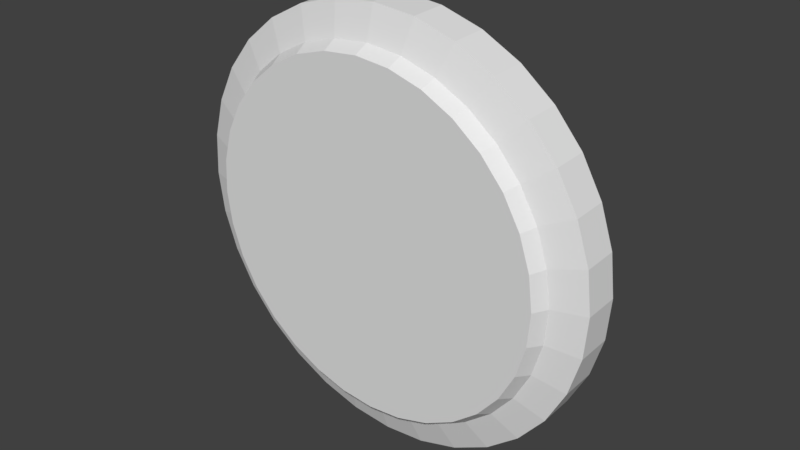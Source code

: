 # Source: buckler.blend  (saved by Blender 2.77.0; exported with 4.5.12 LTS)
import bpy
from mathutils import Matrix  # noqa: F401  (used for matrix-valued properties, if any)

bpy.ops.wm.read_factory_settings(use_empty=True)
scene = bpy.context.scene
scene.name = 'Scene'

# ---- collections
col_collection_1 = bpy.data.collections.new('Collection 1'); scene.collection.children.link(col_collection_1)

# ---- world
world_world = bpy.data.worlds.new('World'); scene.world = world_world
world_world.color = (0.05088, 0.05088, 0.05088)
world_world.use_sun_shadow = False
world_world.sun_shadow_jitter_overblur = 0.0
world_world.cycles.sampling_method = 'MANUAL'

# ---- meshes
me_circle = bpy.data.meshes.new('Circle')
me_circle.from_pydata([(-1.592, -0.0994, -0.1144), (1.592, -0.09938, -0.114), (-1.592, 0.09131, -0.1206), (1.592, 0.09129, -0.1213), (-1.592, -0.1001, -0.1355), (1.592, -0.1001, -0.1344), (-1.592, 0.0906, -0.1413), (1.592, 0.09065, -0.1399), (-1.273, -0.1015, -0.1758), (-0.9551, -0.1058, -0.3004), (-0.6367, -0.1085, -0.3784), (-0.3184, -0.1085, -0.3784), (0.0, -0.1085, -0.3784), (0.3184, -0.1085, -0.3784), (0.6367, -0.1085, -0.3784), (0.9551, -0.1057, -0.2982), (1.273, -0.1009, -0.1585), (1.273, 0.08882, -0.1932), (0.9551, 0.08393, -0.3351), (0.6367, 0.08222, -0.385), (0.3184, 0.08222, -0.385), (0.0, 0.08222, -0.385), (-0.3184, 0.08222, -0.385), (-0.6367, 0.08222, -0.385), (-0.9551, 0.08408, -0.3308), (-1.273, 0.08928, -0.1798), (-1.273, -0.1033, -0.2282), (-0.9551, -0.1081, -0.3679), (-0.6367, -0.1101, -0.4246), (-0.3184, -0.1101, -0.4246), (0.0, -0.1101, -0.4246), (0.3184, -0.1101, -0.4246), (0.6367, -0.1101, -0.4246), (0.9551, -0.109, -0.394), (1.273, -0.1029, -0.2152), (1.273, 0.08746, -0.2326), (0.9551, 0.08257, -0.3748), (0.6367, 0.08063, -0.4312), (0.3184, 0.08063, -0.4312), (0.0, 0.08063, -0.4312), (-0.3184, 0.08063, -0.4312), (-0.6367, 0.08063, -0.4312), (-0.9551, 0.0835, -0.3478), (-1.273, 0.08767, -0.2264), (2.777e-07, 1.347, 0.3312), (-0.2621, 1.321, 0.3312), (-0.5141, 1.245, 0.3312), (-0.7463, 1.121, 0.3312), (-0.9499, 0.9535, 0.3312), (-1.117, 0.75, 0.3312), (-1.241, 0.5177, 0.3312), (-1.317, 0.2657, 0.3312), (-1.343, 0.003664, 0.3312), (-1.317, -0.2584, 0.3312), (-1.241, -0.5104, 0.3312), (-1.117, -0.7426, 0.3312), (-0.9499, -0.9462, 0.3312), (-0.7463, -1.113, 0.3312), (-0.5141, -1.237, 0.3312), (-0.2621, -1.314, 0.3312), (4.962e-07, -1.34, 0.3312), (0.2621, -1.314, 0.3312), (0.5141, -1.237, 0.3312), (0.7463, -1.113, 0.3312), (0.9499, -0.9462, 0.3312), (1.117, -0.7426, 0.3312), (1.241, -0.5104, 0.3312), (1.317, -0.2584, 0.3312), (1.343, 0.003666, 0.3312), (1.317, 0.2657, 0.3312), (1.241, 0.5177, 0.3312), (1.117, 0.75, 0.3312), (0.9499, 0.9535, 0.3312), (0.7463, 1.121, 0.3312), (0.5141, 1.245, 0.3312), (0.2621, 1.321, 0.3312), (1.077e-07, 1.554, -0.06988), (-0.3028, 1.524, -0.06988), (-0.594, 1.436, -0.06988), (-0.8623, 1.292, -0.06988), (-1.097, 1.099, -0.06988), (-1.291, 0.864, -0.06988), (-1.434, 0.5957, -0.06988), (-1.522, 0.3045, -0.06988), (-1.552, 0.001746, -0.06988), (-1.522, -0.3011, -0.06988), (-1.434, -0.5922, -0.06988), (-1.291, -0.8605, -0.06988), (-1.097, -1.096, -0.06988), (-0.8623, -1.289, -0.06988), (-0.594, -1.432, -0.06988), (-0.3028, -1.521, -0.06988), (5.778e-07, -1.55, -0.06988), (0.3028, -1.521, -0.06988), (0.594, -1.432, -0.06988), (0.8623, -1.289, -0.06988), (1.097, -1.096, -0.06988), (1.291, -0.8605, -0.06988), (1.434, -0.5922, -0.06988), (1.522, -0.3011, -0.06988), (1.552, 0.001747, -0.06988), (1.522, 0.3045, -0.06988), (1.434, 0.5957, -0.06988), (1.291, 0.864, -0.06988), (1.097, 1.099, -0.06988), (0.8623, 1.292, -0.06988), (0.594, 1.436, -0.06988), (0.3028, 1.524, -0.06988), (-0.32, 1.609, 0.149), (7.603e-08, 1.64, 0.149), (-0.6277, 1.515, 0.149), (-0.9113, 1.364, 0.149), (-1.16, 1.16, 0.149), (-1.364, 0.9113, 0.149), (-1.515, 0.6277, 0.149), (-1.609, 0.32, 0.149), (-1.64, -5.863e-08, 0.149), (-1.609, -0.32, 0.149), (-1.515, -0.6277, 0.149), (-1.364, -0.9113, 0.149), (-1.16, -1.16, 0.149), (-0.9113, -1.364, 0.149), (-0.6277, -1.515, 0.149), (-0.32, -1.609, 0.149), (6.105e-07, -1.64, 0.149), (0.32, -1.609, 0.149), (0.6277, -1.515, 0.149), (0.9113, -1.364, 0.149), (1.16, -1.16, 0.149), (1.364, -0.9113, 0.149), (1.515, -0.6277, 0.149), (1.609, -0.32, 0.149), (1.64, 1.401e-06, 0.149), (1.609, 0.32, 0.149), (1.515, 0.6277, 0.149), (1.364, 0.9113, 0.149), (1.16, 1.16, 0.149), (0.9113, 1.364, 0.149), (0.6277, 1.515, 0.149), (0.32, 1.609, 0.149), (-0.32, 1.609, -0.1206), (7.603e-08, 1.64, -0.1206), (-0.6277, 1.515, -0.1206), (-0.9113, 1.364, -0.1206), (-1.16, 1.16, -0.1206), (-1.364, 0.9113, -0.1206), (-1.515, 0.6277, -0.1206), (-1.609, 0.32, -0.1206), (-1.64, -5.863e-08, -0.1206), (-1.609, -0.32, -0.1206), (-1.515, -0.6277, -0.1206), (-1.364, -0.9113, -0.1206), (-1.16, -1.16, -0.1206), (-0.9113, -1.364, -0.1206), (-0.6277, -1.515, -0.1206), (-0.32, -1.609, -0.1206), (6.105e-07, -1.64, -0.1206), (0.32, -1.609, -0.1206), (0.6277, -1.515, -0.1206), (0.9113, -1.364, -0.1206), (1.16, -1.16, -0.1206), (1.364, -0.9113, -0.1206), (1.515, -0.6277, -0.1206), (1.609, -0.32, -0.1206), (1.64, 1.401e-06, -0.1206), (1.609, 0.32, -0.1206), (1.515, 0.6277, -0.1206), (1.364, 0.9113, -0.1206), (1.16, 1.16, -0.1206), (0.9113, 1.364, -0.1206), (0.6277, 1.515, -0.1206), (0.32, 1.609, -0.1206), (-0.2729, 1.372, 0.2246), (1.629e-07, 1.399, 0.2246), (-0.5352, 1.292, 0.2246), (-0.777, 1.163, 0.2246), (-0.989, 0.989, 0.2246), (-1.163, 0.777, 0.2246), (-1.292, 0.5352, 0.2246), (-1.372, 0.2729, 0.2246), (-1.399, -1.021e-07, 0.2246), (-1.372, -0.2729, 0.2246), (-1.292, -0.5352, 0.2246), (-1.163, -0.777, 0.2246), (-0.989, -0.989, 0.2246), (-0.777, -1.163, 0.2246), (-0.5352, -1.292, 0.2246), (-0.2729, -1.372, 0.2246), (5.209e-07, -1.399, 0.2246), (0.2729, -1.372, 0.2246), (0.5352, -1.292, 0.2246), (0.777, -1.163, 0.2246), (0.989, -0.989, 0.2246), (1.163, -0.777, 0.2246), (1.292, -0.5352, 0.2246), (1.372, -0.2729, 0.2246), (1.399, 1.177e-06, 0.2246), (1.372, 0.2729, 0.2246), (1.292, 0.5352, 0.2246), (1.163, 0.777, 0.2246), (0.989, 0.989, 0.2246), (0.777, 1.163, 0.2246), (0.5352, 1.292, 0.2246), (0.2729, 1.372, 0.2246)], [], [(16, 1, 3, 17), (35, 7, 5, 34), (0, 2, 6, 4), (8, 0, 4, 26), (3, 1, 5, 7), (17, 3, 7, 35), (2, 25, 43, 6), (25, 24, 42, 43), (24, 23, 41, 42), (23, 22, 40, 41), (22, 21, 39, 40), (21, 20, 38, 39), (20, 19, 37, 38), (19, 18, 36, 37), (18, 17, 35, 36), (1, 16, 34, 5), (16, 15, 33, 34), (15, 14, 32, 33), (14, 13, 31, 32), (13, 12, 30, 31), (12, 11, 29, 30), (11, 10, 28, 29), (10, 9, 27, 28), (9, 8, 26, 27), (6, 43, 26, 4), (43, 42, 27, 26), (42, 41, 28, 27), (41, 40, 29, 28), (40, 39, 30, 29), (39, 38, 31, 30), (38, 37, 32, 31), (37, 36, 33, 32), (36, 35, 34, 33), (0, 8, 25, 2), (8, 9, 24, 25), (9, 10, 23, 24), (10, 11, 22, 23), (11, 12, 21, 22), (12, 13, 20, 21), (13, 14, 19, 20), (14, 15, 18, 19), (15, 16, 17, 18), (45, 46, 47, 48, 49, 50, 51, 52, 53, 54, 55, 56, 57, 58, 59, 60, 61, 62, 63, 64, 65, 66, 67, 68, 69, 70, 71, 72, 73, 74, 75, 44), (76, 107, 106, 105, 104, 103, 102, 101, 100, 99, 98, 97, 96, 95, 94, 93, 92, 91, 90, 89, 88, 87, 86, 85, 84, 83, 82, 81, 80, 79, 78, 77), (108, 109, 141, 140), (110, 108, 140, 142), (111, 110, 142, 143), (112, 111, 143, 144), (113, 112, 144, 145), (114, 113, 145, 146), (115, 114, 146, 147), (116, 115, 147, 148), (117, 116, 148, 149), (118, 117, 149, 150), (119, 118, 150, 151), (120, 119, 151, 152), (121, 120, 152, 153), (122, 121, 153, 154), (123, 122, 154, 155), (124, 123, 155, 156), (125, 124, 156, 157), (126, 125, 157, 158), (127, 126, 158, 159), (128, 127, 159, 160), (129, 128, 160, 161), (130, 129, 161, 162), (131, 130, 162, 163), (132, 131, 163, 164), (133, 132, 164, 165), (134, 133, 165, 166), (135, 134, 166, 167), (136, 135, 167, 168), (137, 136, 168, 169), (138, 137, 169, 170), (139, 138, 170, 171), (109, 139, 171, 141), (172, 173, 109, 108), (174, 172, 108, 110), (175, 174, 110, 111), (176, 175, 111, 112), (177, 176, 112, 113), (178, 177, 113, 114), (179, 178, 114, 115), (180, 179, 115, 116), (181, 180, 116, 117), (182, 181, 117, 118), (183, 182, 118, 119), (184, 183, 119, 120), (185, 184, 120, 121), (186, 185, 121, 122), (187, 186, 122, 123), (188, 187, 123, 124), (189, 188, 124, 125), (190, 189, 125, 126), (191, 190, 126, 127), (192, 191, 127, 128), (193, 192, 128, 129), (194, 193, 129, 130), (195, 194, 130, 131), (196, 195, 131, 132), (197, 196, 132, 133), (198, 197, 133, 134), (199, 198, 134, 135), (200, 199, 135, 136), (201, 200, 136, 137), (202, 201, 137, 138), (203, 202, 138, 139), (173, 203, 139, 109), (76, 77, 140, 141), (77, 78, 142, 140), (78, 79, 143, 142), (79, 80, 144, 143), (80, 81, 145, 144), (81, 82, 146, 145), (82, 83, 147, 146), (83, 84, 148, 147), (84, 85, 149, 148), (85, 86, 150, 149), (86, 87, 151, 150), (87, 88, 152, 151), (88, 89, 153, 152), (89, 90, 154, 153), (90, 91, 155, 154), (91, 92, 156, 155), (92, 93, 157, 156), (93, 94, 158, 157), (94, 95, 159, 158), (95, 96, 160, 159), (96, 97, 161, 160), (97, 98, 162, 161), (98, 99, 163, 162), (99, 100, 164, 163), (100, 101, 165, 164), (101, 102, 166, 165), (102, 103, 167, 166), (103, 104, 168, 167), (104, 105, 169, 168), (105, 106, 170, 169), (106, 107, 171, 170), (107, 76, 141, 171), (45, 44, 173, 172), (46, 45, 172, 174), (47, 46, 174, 175), (48, 47, 175, 176), (49, 48, 176, 177), (50, 49, 177, 178), (51, 50, 178, 179), (52, 51, 179, 180), (53, 52, 180, 181), (54, 53, 181, 182), (55, 54, 182, 183), (56, 55, 183, 184), (57, 56, 184, 185), (58, 57, 185, 186), (59, 58, 186, 187), (60, 59, 187, 188), (61, 60, 188, 189), (62, 61, 189, 190), (63, 62, 190, 191), (64, 63, 191, 192), (65, 64, 192, 193), (66, 65, 193, 194), (67, 66, 194, 195), (68, 67, 195, 196), (69, 68, 196, 197), (70, 69, 197, 198), (71, 70, 198, 199), (72, 71, 199, 200), (73, 72, 200, 201), (74, 73, 201, 202), (75, 74, 202, 203), (44, 75, 203, 173)])
_uv = me_circle.uv_layers.new(name='UVMap')
_uv.uv.foreach_set('vector', [1.387, 0.5542, 1.232, 0.5542, 1.232, 0.3476, 1.387, 0.3476, 1.055, 0.3476, 1.211, 0.3476, 1.211, 0.5542, 1.056, 0.5542, -0.3671, 0.5542, -0.3673, 0.3476, -0.3465, 0.3476, -0.3464, 0.5542, 0.894, 3.317, 0.537, 3.317, 0.537, 3.243, 0.894, 3.242, 1.232, 0.3476, 1.232, 0.5542, 1.211, 0.5542, 1.211, 0.3476, -0.02826, -2.412, 0.3284, -2.412, 0.3284, -2.338, -0.02826, -2.337, 0.3284, 3.318, -0.02863, 3.319, -0.02863, 3.244, 0.3284, 3.243, -0.02863, 3.319, -0.4057, 3.319, -0.4057, 3.245, -0.02863, 3.244, -0.4057, 3.319, -0.7611, 3.32, -0.7611, 3.246, -0.4057, 3.245, -2.155, -2.407, -1.807, -2.408, -1.807, -2.334, -2.155, -2.333, -1.807, -2.408, -1.46, -2.409, -1.46, -2.334, -1.807, -2.334, -1.46, -2.409, -1.113, -2.409, -1.113, -2.335, -1.46, -2.334, -1.113, -2.409, -0.7656, -2.41, -0.7656, -2.336, -1.113, -2.335, -0.7656, -2.41, -0.4128, -2.411, -0.4128, -2.337, -0.7656, -2.336, -0.4128, -2.411, -0.02826, -2.412, -0.02826, -2.337, -0.4128, -2.337, 0.537, -2.413, 0.8937, -2.414, 0.8937, -2.339, 0.537, -2.339, 0.8937, -2.414, 1.278, -2.414, 1.278, -2.34, 0.8937, -2.339, 1.278, -2.414, 1.631, -2.415, 1.631, -2.341, 1.278, -2.34, 1.631, -2.415, 1.978, -2.416, 1.978, -2.342, 1.631, -2.341, 1.978, -2.416, 2.325, -2.417, 2.325, -2.343, 1.978, -2.342, 2.325, -2.417, 2.673, -2.418, 2.673, -2.343, 2.325, -2.343, 2.673, -2.418, 3.02, -2.418, 3.02, -2.344, 2.673, -2.343, 1.626, 3.315, 1.271, 3.316, 1.271, 3.241, 1.626, 3.241, 1.271, 3.316, 0.894, 3.317, 0.894, 3.242, 1.271, 3.241, -0.3465, 0.3476, -0.1909, 0.3476, -0.1908, 0.5542, -0.3464, 0.5542, -0.1909, 0.3476, -0.0265, 0.3476, -0.02638, 0.5542, -0.1908, 0.5542, -0.0265, 0.3476, 0.1284, 0.3476, 0.1286, 0.5542, -0.02638, 0.5542, 0.1284, 0.3476, 0.2798, 0.3476, 0.28, 0.5542, 0.1286, 0.5542, 0.2798, 0.3476, 0.4312, 0.3476, 0.4313, 0.5542, 0.28, 0.5542, 0.4312, 0.3476, 0.5826, 0.3476, 0.5827, 0.5542, 0.4313, 0.5542, 0.5826, 0.3476, 0.734, 0.3476, 0.7341, 0.5542, 0.5827, 0.5542, 0.734, 0.3476, 0.8878, 0.3476, 0.8879, 0.5542, 0.7341, 0.5542, 0.8878, 0.3476, 1.055, 0.3476, 1.056, 0.5542, 0.8879, 0.5542, -0.3671, 0.5542, -0.5228, 0.5542, -0.5229, 0.3476, -0.3673, 0.3476, -0.5228, 0.5542, -0.6872, 0.5542, -0.6873, 0.3476, -0.5229, 0.3476, -0.6872, 0.5542, -0.8421, 0.5542, -0.8422, 0.3476, -0.6873, 0.3476, 2.314, 0.5542, 2.163, 0.5542, 2.163, 0.3476, 2.314, 0.3476, 2.163, 0.5542, 2.012, 0.5542, 2.011, 0.3476, 2.163, 0.3476, 2.012, 0.5542, 1.86, 0.5542, 1.86, 0.3476, 2.011, 0.3476, 1.86, 0.5542, 1.709, 0.5542, 1.709, 0.3476, 1.86, 0.3476, 1.709, 0.5542, 1.555, 0.5542, 1.555, 0.3476, 1.709, 0.3476, 1.555, 0.5542, 1.387, 0.5542, 1.387, 0.3476, 1.555, 0.3476, 0.4685, 0.8526, 0.4381, 0.8324, 0.4102, 0.7997, 0.3857, 0.7556, 0.3656, 0.7019, 0.3506, 0.6407, 0.3414, 0.5742, 0.3383, 0.5051, 0.3414, 0.436, 0.3506, 0.3696, 0.3656, 0.3083, 0.3857, 0.2547, 0.4102, 0.2106, 0.4381, 0.1779, 0.4685, 0.1577, 0.5, 0.1509, 0.5315, 0.1577, 0.5619, 0.1779, 0.5898, 0.2106, 0.6143, 0.2547, 0.6344, 0.3083, 0.6494, 0.3696, 0.6586, 0.436, 0.6617, 0.5051, 0.6586, 0.5742, 0.6494, 0.6407, 0.6344, 0.7019, 0.6143, 0.7556, 0.5898, 0.7997, 0.5619, 0.8324, 0.5315, 0.8526, 0.5, 0.8594, 0.4832, 0.8514, 0.5528, 0.8446, 0.6197, 0.8243, 0.6813, 0.7913, 0.7354, 0.747, 0.7797, 0.6929, 0.8127, 0.6313, 0.833, 0.5644, 0.8398, 0.4948, 0.833, 0.4252, 0.8127, 0.3583, 0.7797, 0.2967, 0.7354, 0.2426, 0.6813, 0.1983, 0.6197, 0.1653, 0.5528, 0.1451, 0.4832, 0.1382, 0.4136, 0.1451, 0.3467, 0.1653, 0.2851, 0.1983, 0.231, 0.2426, 0.1867, 0.2967, 0.1537, 0.3583, 0.1334, 0.4252, 0.1266, 0.4948, 0.1334, 0.5644, 0.1537, 0.6313, 0.1867, 0.6929, 0.231, 0.747, 0.2851, 0.7913, 0.3467, 0.8243, 0.4136, 0.8446, -2.429, 0.9813, -2.675, 0.9813, -2.675, 0.8863, -2.429, 0.8863, -2.182, 0.9813, -2.429, 0.9813, -2.429, 0.8863, -2.182, 0.8863, -1.936, 0.9813, -2.182, 0.9813, -2.182, 0.8863, -1.936, 0.8863, -1.689, 0.9813, -1.936, 0.9813, -1.936, 0.8863, -1.689, 0.8863, -1.442, 0.9813, -1.689, 0.9813, -1.689, 0.8863, -1.442, 0.8863, -1.196, 0.9813, -1.442, 0.9813, -1.442, 0.8863, -1.196, 0.8863, -0.9494, 0.9813, -1.196, 0.9813, -1.196, 0.8863, -0.9494, 0.8863, -0.7028, 0.9813, -0.9494, 0.9813, -0.9494, 0.8863, -0.7028, 0.8862, -0.4563, 0.9813, -0.7028, 0.9813, -0.7028, 0.8862, -0.4563, 0.8862, -0.2097, 0.9813, -0.4563, 0.9813, -0.4563, 0.8862, -0.2097, 0.8862, 0.03682, 0.9813, -0.2097, 0.9813, -0.2097, 0.8862, 0.03682, 0.8862, 0.2834, 0.9813, 0.03682, 0.9813, 0.03682, 0.8862, 0.2834, 0.8862, 0.5299, 0.9813, 0.2834, 0.9813, 0.2834, 0.8862, 0.5299, 0.8862, 0.7765, 0.9813, 0.5299, 0.9813, 0.5299, 0.8862, 0.7765, 0.8862, 1.023, 0.9813, 0.7765, 0.9813, 0.7765, 0.8862, 1.023, 0.8862, 1.27, 0.9813, 1.023, 0.9813, 1.023, 0.8862, 1.27, 0.8862, 1.516, 0.9813, 1.27, 0.9813, 1.27, 0.8862, 1.516, 0.8862, 1.763, 0.9813, 1.516, 0.9813, 1.516, 0.8862, 1.763, 0.8862, 2.009, 0.9813, 1.763, 0.9813, 1.763, 0.8862, 2.009, 0.8862, 2.256, 0.9813, 2.009, 0.9813, 2.009, 0.8862, 2.256, 0.8862, 2.502, 0.9813, 2.256, 0.9813, 2.256, 0.8862, 2.502, 0.8862, 2.749, 0.9813, 2.502, 0.9813, 2.502, 0.8862, 2.749, 0.8862, 2.995, 0.9813, 2.749, 0.9813, 2.749, 0.8862, 2.995, 0.8862, 3.242, 0.9813, 2.995, 0.9813, 2.995, 0.8862, 3.242, 0.8862, 3.488, 0.9813, 3.242, 0.9813, 3.242, 0.8862, 3.488, 0.8862, 3.735, 0.9813, 3.488, 0.9813, 3.488, 0.8862, 3.735, 0.8862, 3.982, 0.9813, 3.735, 0.9813, 3.735, 0.8862, 3.982, 0.8862, 4.228, 0.9813, 3.982, 0.9813, 3.982, 0.8862, 4.228, 0.8862, 4.475, 0.9813, 4.228, 0.9813, 4.228, 0.8862, 4.475, 0.8862, -3.168, 0.9813, -3.415, 0.9813, -3.415, 0.8863, -3.168, 0.8863, -2.922, 0.9813, -3.168, 0.9813, -3.168, 0.8863, -2.922, 0.8863, -2.675, 0.9813, -2.922, 0.9813, -2.922, 0.8863, -2.675, 0.8863, 1.493, 0.8735, 1.642, 0.8735, 1.642, 0.9938, 1.493, 0.9938, 1.344, 0.8735, 1.493, 0.8735, 1.493, 0.9938, 1.344, 0.9938, 1.195, 0.8735, 1.344, 0.8735, 1.344, 0.9938, 1.195, 0.9938, 1.046, 0.8735, 1.195, 0.8735, 1.195, 0.9938, 1.046, 0.9938, 0.8972, 0.8735, 1.046, 0.8735, 1.046, 0.9938, 0.8972, 0.9938, 0.7482, 0.8735, 0.8972, 0.8735, 0.8972, 0.9938, 0.7482, 0.9938, 0.5993, 0.8735, 0.7482, 0.8735, 0.7482, 0.9938, 0.5993, 0.9938, 0.4504, 0.8735, 0.5993, 0.8735, 0.5993, 0.9938, 0.4504, 0.9938, 0.3014, 0.8735, 0.4504, 0.8735, 0.4504, 0.9938, 0.3014, 0.9938, 0.1525, 0.8735, 0.3014, 0.8735, 0.3014, 0.9938, 0.1525, 0.9938, 0.003568, 0.8735, 0.1525, 0.8735, 0.1525, 0.9938, 0.003568, 0.9938, -0.1454, 0.8735, 0.003568, 0.8735, 0.003568, 0.9938, -0.1454, 0.9938, -0.2943, 0.8735, -0.1454, 0.8735, -0.1454, 0.9938, -0.2943, 0.9938, -0.4432, 0.8735, -0.2943, 0.8735, -0.2943, 0.9938, -0.4432, 0.9938, -0.5922, 0.8735, -0.4432, 0.8735, -0.4432, 0.9938, -0.5922, 0.9938, -0.7411, 0.8735, -0.5922, 0.8735, -0.5922, 0.9938, -0.7411, 0.9938, -0.89, 0.8735, -0.7411, 0.8735, -0.7411, 0.9938, -0.89, 0.9938, -1.039, 0.8735, -0.89, 0.8735, -0.89, 0.9938, -1.039, 0.9938, -1.188, 0.8735, -1.039, 0.8735, -1.039, 0.9938, -1.188, 0.9938, -1.337, 0.8735, -1.188, 0.8735, -1.188, 0.9938, -1.337, 0.9938, -1.486, 0.8735, -1.337, 0.8735, -1.337, 0.9938, -1.486, 0.9938, -1.635, 0.8735, -1.486, 0.8735, -1.486, 0.9938, -1.635, 0.9938, 2.982, 0.8735, 3.131, 0.8735, 3.131, 0.9938, 2.982, 0.9938, 2.833, 0.8735, 2.982, 0.8735, 2.982, 0.9938, 2.833, 0.9938, 2.684, 0.8735, 2.833, 0.8735, 2.833, 0.9938, 2.684, 0.9938, 2.535, 0.8735, 2.684, 0.8735, 2.684, 0.9938, 2.535, 0.9938, 2.386, 0.8735, 2.535, 0.8735, 2.535, 0.9938, 2.386, 0.9938, 2.238, 0.8735, 2.386, 0.8735, 2.386, 0.9938, 2.238, 0.9938, 2.089, 0.8735, 2.238, 0.8735, 2.238, 0.9938, 2.089, 0.9938, 1.94, 0.8735, 2.089, 0.8735, 2.089, 0.9938, 1.94, 0.9938, 1.791, 0.8735, 1.94, 0.8735, 1.94, 0.9938, 1.791, 0.9938, 1.642, 0.8735, 1.791, 0.8735, 1.791, 0.9938, 1.642, 0.9938, -2.111, 0.1064, -2.402, 0.1064, -2.402, 0.01686, -2.111, 0.01686, -2.402, 0.1064, -2.693, 0.1064, -2.693, 0.01686, -2.402, 0.01686, -2.693, 0.1064, -2.984, 0.1064, -2.984, 0.01686, -2.693, 0.01686, -2.984, 0.1064, -3.275, 0.1064, -3.275, 0.01686, -2.984, 0.01686, -3.275, 0.1064, -3.566, 0.1064, -3.566, 0.01686, -3.275, 0.01686, -3.566, 0.1064, -3.857, 0.1064, -3.857, 0.01686, -3.566, 0.01686, -3.857, 0.1064, -4.149, 0.1064, -4.149, 0.01686, -3.857, 0.01686, -4.149, 0.1064, -4.44, 0.1064, -4.44, 0.01686, -4.149, 0.01686, 4.877, 0.1064, 4.585, 0.1064, 4.585, 0.01686, 4.877, 0.01686, 4.585, 0.1064, 4.294, 0.1064, 4.294, 0.01686, 4.585, 0.01686, 4.294, 0.1064, 4.003, 0.1064, 4.003, 0.01686, 4.294, 0.01686, 4.003, 0.1064, 3.712, 0.1064, 3.712, 0.01686, 4.003, 0.01686, 3.712, 0.1064, 3.421, 0.1064, 3.421, 0.01686, 3.712, 0.01686, 3.421, 0.1064, 3.13, 0.1064, 3.13, 0.01686, 3.421, 0.01686, 3.13, 0.1064, 2.839, 0.1064, 2.839, 0.01686, 3.13, 0.01686, 2.839, 0.1064, 2.548, 0.1064, 2.548, 0.01686, 2.839, 0.01686, 2.548, 0.1064, 2.256, 0.1064, 2.256, 0.01686, 2.548, 0.01686, 2.256, 0.1064, 1.965, 0.1064, 1.965, 0.01686, 2.256, 0.01686, 1.965, 0.1064, 1.674, 0.1064, 1.674, 0.01686, 1.965, 0.01686, 1.674, 0.1064, 1.383, 0.1064, 1.383, 0.01686, 1.674, 0.01686, 1.383, 0.1064, 1.092, 0.1064, 1.092, 0.01686, 1.383, 0.01686, 1.092, 0.1064, 0.8008, 0.1064, 0.8008, 0.01686, 1.092, 0.01686, 0.8008, 0.1064, 0.5096, 0.1064, 0.5096, 0.01686, 0.8008, 0.01686, 0.5096, 0.1064, 0.2185, 0.1064, 0.2185, 0.01686, 0.5096, 0.01686, 0.2185, 0.1064, -0.07264, 0.1064, -0.07264, 0.01686, 0.2185, 0.01686, -0.07264, 0.1064, -0.3638, 0.1064, -0.3638, 0.01686, -0.07264, 0.01686, -0.3638, 0.1064, -0.6549, 0.1064, -0.6549, 0.01686, -0.3638, 0.01686, -0.6549, 0.1064, -0.946, 0.1064, -0.946, 0.01686, -0.6549, 0.01686, -0.946, 0.1064, -1.237, 0.1064, -1.237, 0.01686, -0.946, 0.01686, -1.237, 0.1064, -1.528, 0.1064, -1.528, 0.01686, -1.237, 0.01686, -1.528, 0.1064, -1.819, 0.1064, -1.819, 0.01686, -1.528, 0.01686, -1.819, 0.1064, -2.111, 0.1064, -2.111, 0.01686, -1.819, 0.01686, 0.4705, 0.5276, 0.5538, 0.5276, 0.5538, 0.5782, 0.4705, 0.5782, 0.3872, 0.5276, 0.4705, 0.5276, 0.4705, 0.5782, 0.3872, 0.5782, 0.3039, 0.5276, 0.3872, 0.5276, 0.3872, 0.5782, 0.3039, 0.5782, 0.2205, 0.5276, 0.3039, 0.5276, 0.3039, 0.5782, 0.2205, 0.5782, 0.1372, 0.5276, 0.2205, 0.5276, 0.2205, 0.5782, 0.1372, 0.5782, 0.0539, 0.5276, 0.1372, 0.5276, 0.1372, 0.5782, 0.0539, 0.5782, -0.02942, 0.5276, 0.0539, 0.5276, 0.0539, 0.5782, -0.02942, 0.5782, -0.1127, 0.5276, -0.02942, 0.5276, -0.02942, 0.5782, -0.1127, 0.5782, -0.1961, 0.5276, -0.1127, 0.5276, -0.1127, 0.5782, -0.1961, 0.5782, -0.2794, 0.5276, -0.1961, 0.5276, -0.1961, 0.5782, -0.2794, 0.5782, -0.3627, 0.5276, -0.2794, 0.5276, -0.2794, 0.5782, -0.3627, 0.5782, -0.446, 0.5276, -0.3627, 0.5276, -0.3627, 0.5782, -0.446, 0.5782, -0.5293, 0.5276, -0.446, 0.5276, -0.446, 0.5782, -0.5293, 0.5782, -0.6127, 0.5276, -0.5293, 0.5276, -0.5293, 0.5782, -0.6127, 0.5782, -0.696, 0.5276, -0.6127, 0.5276, -0.6127, 0.5782, -0.696, 0.5782, -0.7793, 0.5276, -0.696, 0.5276, -0.696, 0.5782, -0.7793, 0.5782, -0.8626, 0.5276, -0.7793, 0.5276, -0.7793, 0.5782, -0.8626, 0.5782, -0.9459, 0.5276, -0.8626, 0.5276, -0.8626, 0.5782, -0.9459, 0.5782, 1.637, 0.5276, 1.72, 0.5276, 1.72, 0.5782, 1.637, 0.5782, 1.554, 0.5276, 1.637, 0.5276, 1.637, 0.5782, 1.554, 0.5782, 1.47, 0.5276, 1.554, 0.5276, 1.554, 0.5782, 1.47, 0.5782, 1.387, 0.5276, 1.47, 0.5276, 1.47, 0.5782, 1.387, 0.5782, 1.304, 0.5276, 1.387, 0.5276, 1.387, 0.5782, 1.304, 0.5782, 1.22, 0.5276, 1.304, 0.5276, 1.304, 0.5782, 1.22, 0.5782, 1.137, 0.5276, 1.22, 0.5276, 1.22, 0.5782, 1.137, 0.5782, 1.054, 0.5276, 1.137, 0.5276, 1.137, 0.5782, 1.054, 0.5782, 0.9704, 0.5276, 1.054, 0.5276, 1.054, 0.5782, 0.9704, 0.5782, 0.8871, 0.5276, 0.9704, 0.5276, 0.9704, 0.5782, 0.8871, 0.5782, 0.8038, 0.5276, 0.8871, 0.5276, 0.8871, 0.5782, 0.8038, 0.5782, 0.7205, 0.5276, 0.8038, 0.5276, 0.8038, 0.5782, 0.7205, 0.5782, 0.6371, 0.5276, 0.7205, 0.5276, 0.7205, 0.5782, 0.6371, 0.5782, 0.5538, 0.5276, 0.6371, 0.5276, 0.6371, 0.5782, 0.5538, 0.5782])
me_circle.use_remesh_preserve_volume = False
me_circle.use_remesh_preserve_attributes = False
me_circle.use_mirror_vertex_groups = False
me_circle.update()

# ---- objects
ob_circle = bpy.data.objects.new('Circle', me_circle)

# ---- transforms, parenting, visibility, modifiers, constraints
ob_circle.location = (0.0, 0.0, 0.0)
ob_circle.rotation_euler = (1.605, -0.0, 0.0)
ob_circle.lineart.crease_threshold = 0.0

# ---- collection membership
col_collection_1.objects.link(ob_circle)

# ---- scene / render settings (as saved in the file)
scene.frame_start = 1; scene.frame_end = 250; scene.frame_set(1)
scene.render.engine = 'BLENDER_EEVEE_NEXT'
scene.render.resolution_percentage = 50
scene.render.dither_intensity = 0.0
scene.cycles.use_denoising = False
scene.cycles.samples = 128
scene.cycles.sampling_pattern = 'TABULATED_SOBOL'
scene.cycles.light_sampling_threshold = 0.0
scene.cycles.use_adaptive_sampling = False
scene.cycles.use_light_tree = False
scene.cycles.blur_glossy = 0.0
scene.cycles.sample_clamp_indirect = 0.0
scene.view_settings.view_transform = 'Standard'
bpy.context.view_layer.update()

# ---- added for rendering (the .blend has no active camera and no usable light): camera, sun
cam_auto = bpy.data.cameras.new('AutoCamera')
cam_auto.lens = 50.0
cam_auto.sensor_width = 36.0
cam_auto.clip_end = 1000.0
ob_auto_camera = bpy.data.objects.new('AutoCamera', cam_auto)
scene.collection.objects.link(ob_auto_camera)
ob_auto_camera.location = (4.38378, -5.21056, 3.50874)
ob_auto_camera.rotation_euler = (1.09748, -7.21219e-08, 0.694738)
scene.camera = ob_auto_camera
light_auto_sun = bpy.data.lights.new('AutoSun', 'SUN')
light_auto_sun.energy = 3.0
light_auto_sun.angle = 0.0523599
ob_auto_sun = bpy.data.objects.new('AutoSun', light_auto_sun)
scene.collection.objects.link(ob_auto_sun)
ob_auto_sun.rotation_euler = (0.872665, 0.174533, 0.523599)
bpy.context.view_layer.update()
